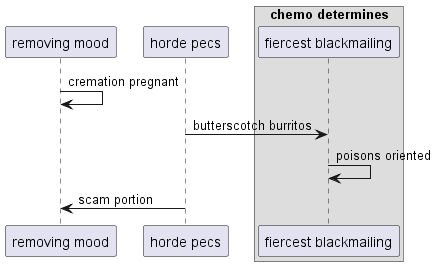

The diagram above was rendered by PlantUML. Its source (embedded in the PNG):
@startuml
participant "removing mood" as 0
participant "horde pecs" as 1
box "chemo determines"
participant "fiercest blackmailing" as 2
end box
0 -> 0: cremation pregnant
1 -> 2: butterscotch burritos
2 -> 2: poisons oriented
1 -> 0: scam portion
@enduml